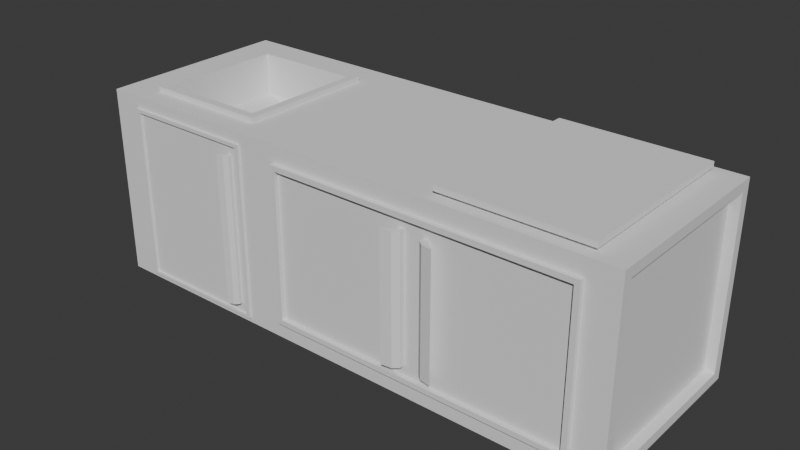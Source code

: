 # Source: MeubleCuisine.blend  (saved by Blender 4.0.36; exported with 4.5.12 LTS)
import bpy
from mathutils import Matrix  # noqa: F401  (used for matrix-valued properties, if any)

bpy.ops.wm.read_factory_settings(use_empty=True)
scene = bpy.context.scene
scene.name = 'Scene'

# ---- collections
col_collection = bpy.data.collections.new('Collection'); scene.collection.children.link(col_collection)
col_collection_2 = bpy.data.collections.new('Collection 2'); col_collection.children.link(col_collection_2)

# ---- world
world_world = bpy.data.worlds.new('World'); scene.world = world_world
world_world.use_nodes = True; world_world.node_tree.nodes.clear()
_N = world_world.node_tree.nodes; _L = world_world.node_tree.links
n0 = _N.new('ShaderNodeOutputWorld'); n0.name = 'World Output'; n0.location = (300, 300)
n1 = _N.new('ShaderNodeBackground'); n1.name = 'Background'; n1.location = (10, 300)
n1.inputs[0].default_value = (0.05088, 0.05088, 0.05088, 1.0)
_L.new(n1.outputs[0], n0.inputs[0])
n0.is_active_output = True
world_world.color = (0.05088, 0.05088, 0.05088)
world_world.use_sun_shadow = False
world_world.sun_shadow_jitter_overblur = 0.0

# ---- meshes
me_cube_015 = bpy.data.meshes.new('Cube.015')
me_cube_015.from_pydata([(-2.282, -0.8114, -0.8114), (-2.282, -0.8114, 1.368), (-2.282, 1.412, -0.8114), (-2.282, 1.412, 1.368), (4.986, -0.8681, -0.8681), (4.986, -0.8681, 1.425), (4.986, 1.469, -0.8681), (4.986, 1.469, 1.425), (-1.978, 1.6, -1.0), (-1.796, 1.172, 1.557), (-0.2393, -1.0, -0.7754), (-1.796, -0.7062, 1.557), (-0.1197, 1.172, 1.557), (-0.1879, -1.0, -0.7754), (0.06247, 1.6, -1.0), (-0.1197, -0.7062, 1.557), (-0.1879, -1.0, 1.233), (-0.2393, -1.0, 1.233), (-1.978, 1.6, 1.557), (0.06247, 1.6, 1.557), (-0.2317, -0.5942, 1.622), (-1.684, -0.5942, 1.622), (-1.684, 1.06, 1.622), (-0.2317, 1.06, 1.622), (-0.1197, -0.7062, 1.622), (-1.796, -0.7062, 1.622), (-1.796, 1.172, 1.622), (-0.1197, 1.172, 1.622), (-0.8437, 0.5951, 1.001), (-1.072, 0.5951, 1.001), (-1.072, 0.8289, 0.9902), (-0.8437, 0.8289, 0.9902), (-0.2751, -0.5448, 1.081), (-1.641, -0.5448, 1.081), (-1.641, 1.011, 1.081), (-0.2751, 1.011, 1.081), (-0.7564, -0.4593, 1.049), (-1.159, -0.4593, 1.049), (-1.159, 0.9255, 0.9858), (-0.7564, 0.9255, 0.9858), (-0.8437, 0.5914, 0.921), (-1.072, 0.5914, 0.921), (-1.072, 0.8252, 0.9103), (-0.8437, 0.8252, 0.9103), (0.06247, -1.0, 1.557), (-1.978, -1.0, 1.557), (-1.978, -1.0, -1.0), (0.06247, -1.0, -1.0), (-0.09831, -1.0, 1.357), (-1.817, -1.0, 1.357), (-1.817, -1.0, -0.8994), (-0.09831, -1.0, -0.8994), (-0.1879, -1.044, 1.233), (-0.2393, -1.044, 1.233), (-0.2393, -1.044, -0.7754), (-0.1879, -1.044, -0.7754), (-0.2393, -1.094, 1.233), (-0.2393, -1.094, -0.7754), (-0.2994, -1.075, 1.233), (-0.2994, -1.075, -0.7754), (-0.3335, -1.111, 1.233), (-0.3335, -1.111, -0.7754), (-1.873, -1.0, 1.405), (-0.04234, -1.0, 1.405), (-1.873, -1.0, -0.9386), (-0.04234, -1.0, -0.9386), (-0.09831, -1.031, 1.357), (-1.817, -1.031, 1.357), (-1.817, -1.031, -0.8994), (-0.09831, -1.031, -0.8994), (-1.873, -1.031, 1.405), (-1.873, -1.031, -0.9386), (-0.04234, -1.031, -0.9386), (-0.04234, -1.031, 1.405), (4.541, 1.377, 1.557), (2.76, -1.0, -0.5507), (4.765, 1.6, -1.0), (4.541, -0.7763, 1.557), (2.56, 1.6, -1.0), (2.784, -0.7763, 1.557), (2.784, 1.377, 1.557), (2.561, -1.0, -0.7727), (2.56, 1.6, 1.557), (4.765, 1.6, 1.557), (2.76, -1.0, 1.108), (2.561, -1.0, 1.33), (2.784, 1.377, 1.603), (4.541, 1.377, 1.603), (4.541, -0.7763, 1.603), (2.784, -0.7763, 1.603), (2.7, 1.479, 1.603), (4.625, 1.479, 1.603), (4.625, -0.8786, 1.603), (2.7, -0.8786, 1.603), (2.7, 1.479, 1.675), (4.625, 1.479, 1.675), (4.625, -0.8786, 1.675), (2.7, -0.8786, 1.675), (0.3186, 1.6, -1.0), (2.358, -1.0, 1.129), (0.3186, 1.6, 1.557), (2.358, -1.0, -0.5725), (2.56, -1.0, -1.0), (4.765, -1.0, -1.0), (4.765, -1.0, 1.557), (2.56, -1.0, 1.557), (0.3186, -1.0, -1.0), (0.3186, -1.0, 1.557), (2.432, -1.0, -0.5725), (4.577, -1.0, -0.7727), (4.577, -1.0, 1.33), (2.432, -1.0, 1.129), (0.5063, -1.0, -0.7727), (0.5063, -1.0, 1.33), (2.561, -1.058, -0.7727), (4.577, -1.058, -0.7727), (4.577, -1.058, 1.33), (2.561, -1.058, 1.33), (0.5063, -1.058, -0.7727), (0.5063, -1.058, 1.33), (2.561, -1.058, -0.7041), (4.508, -1.058, -0.7041), (4.508, -1.058, 1.261), (2.561, -1.058, 1.261), (0.575, -1.058, -0.7041), (0.575, -1.058, 1.261), (2.69, -1.0, 1.108), (2.69, -1.0, -0.5507), (0.575, -1.0, -0.7041), (0.575, -1.0, 1.261), (2.561, -1.0, 1.261), (2.561, -1.0, -0.7041), (4.508, -1.0, -0.7041), (4.508, -1.0, 1.261), (2.432, -1.07, 1.129), (2.432, -1.07, -0.5725), (2.358, -1.07, -0.5725), (2.358, -1.07, 1.129), (2.69, -1.07, 1.108), (2.69, -1.07, -0.5507), (2.76, -1.07, -0.5507), (2.76, -1.07, 1.108), (2.358, -1.129, -0.5725), (2.358, -1.129, 1.129), (2.76, -1.129, 1.108), (2.76, -1.129, -0.5507), (2.281, -1.091, 1.129), (2.281, -1.091, -0.5725), (2.836, -1.091, 1.108), (2.836, -1.091, -0.5507), (2.215, -1.15, 1.129), (2.215, -1.15, -0.5725), (2.903, -1.15, 1.108), (2.903, -1.15, -0.5507), (-2.282, 1.6, -1.0), (-2.282, -1.0, -1.0), (-2.282, -1.0, 1.557), (-2.282, 1.6, 1.557), (-2.168, 1.412, -0.8114), (-2.168, -0.8114, -0.8114), (-2.168, -0.8114, 1.368), (-2.168, 1.412, 1.368), (4.986, 1.6, 1.557), (4.986, 1.6, -1.0), (4.986, -1.0, -1.0), (4.986, -1.0, 1.557), (4.855, 1.469, 1.425), (4.855, 1.469, -0.8681), (4.855, -0.8681, -0.8681), (4.855, -0.8681, 1.425)], [], [(0, 1, 160, 159), (76, 83, 162, 163), (5, 4, 168, 169), (46, 45, 156, 155), (76, 163, 164, 103), (18, 157, 156, 45), (15, 12, 27, 24), (154, 8, 46, 155), (13, 16, 52, 55), (154, 157, 18, 8), (106, 107, 44, 47), (100, 19, 44, 107), (8, 14, 47, 46), (8, 18, 19, 14), (15, 11, 45, 44), (11, 9, 18, 45), (9, 12, 19, 18), (12, 15, 44, 19), (20, 23, 35, 32), (9, 11, 25, 26), (12, 9, 26, 27), (11, 15, 24, 25), (20, 21, 25, 24), (21, 22, 26, 25), (22, 23, 27, 26), (23, 20, 24, 27), (31, 30, 42, 43), (22, 21, 33, 34), (23, 22, 34, 35), (21, 20, 32, 33), (36, 37, 33, 32), (37, 38, 34, 33), (38, 39, 35, 34), (39, 36, 32, 35), (28, 29, 37, 36), (29, 30, 38, 37), (30, 31, 39, 38), (31, 28, 36, 39), (43, 42, 41, 40), (29, 28, 40, 41), (28, 31, 43, 40), (30, 29, 41, 42), (62, 63, 44, 45), (64, 62, 45, 46), (65, 64, 46, 47), (63, 65, 47, 44), (17, 16, 48, 49), (10, 17, 49, 50), (13, 10, 50, 51), (16, 13, 51, 48), (54, 55, 57), (17, 10, 54, 53), (10, 13, 55, 54), (16, 17, 53, 52), (52, 53, 56), (55, 52, 56, 57), (53, 54, 59, 58), (58, 59, 61, 60), (54, 57, 61, 59), (57, 56, 60, 61), (56, 53, 58, 60), (64, 65, 72, 71), (49, 48, 66, 67), (63, 62, 70, 73), (51, 50, 68, 69), (66, 69, 72, 73), (69, 68, 71, 72), (68, 67, 70, 71), (67, 66, 73, 70), (48, 51, 69, 66), (50, 49, 67, 68), (62, 64, 71, 70), (65, 63, 73, 72), (162, 83, 104, 165), (164, 165, 104, 103), (78, 76, 103, 102), (78, 82, 83, 76), (98, 100, 82, 78), (98, 78, 102, 106), (79, 77, 88, 89), (99, 101, 136, 137), (80, 74, 83, 82), (74, 77, 104, 83), (77, 79, 105, 104), (79, 80, 82, 105), (86, 89, 93, 90), (74, 80, 86, 87), (80, 79, 89, 86), (77, 74, 87, 88), (93, 92, 96, 97), (88, 87, 91, 92), (89, 88, 92, 93), (87, 86, 90, 91), (95, 94, 97, 96), (91, 90, 94, 95), (90, 93, 97, 94), (92, 91, 95, 96), (14, 98, 106, 47), (14, 19, 100, 98), (82, 100, 107, 105), (127, 75, 140, 139), (109, 81, 102, 103), (110, 109, 103, 104), (85, 110, 104, 105), (81, 112, 106, 102), (113, 85, 105, 107), (112, 113, 107, 106), (133, 132, 121, 122), (129, 130, 123, 125), (110, 85, 117, 116), (132, 131, 120, 121), (113, 112, 118, 119), (131, 128, 124, 120), (121, 120, 114, 115), (122, 121, 115, 116), (123, 122, 116, 117), (120, 124, 118, 114), (125, 123, 117, 119), (124, 125, 119, 118), (112, 81, 114, 118), (128, 129, 125, 124), (81, 109, 115, 114), (130, 133, 122, 123), (85, 113, 119, 117), (109, 110, 116, 115), (111, 108, 131, 130), (108, 101, 128, 131), (99, 111, 130, 129), (101, 99, 129, 128), (127, 126, 130, 131), (75, 127, 131, 132), (84, 75, 132, 133), (126, 84, 133, 130), (135, 134, 143, 142), (138, 139, 145, 144), (101, 108, 135, 136), (75, 84, 141, 140), (126, 127, 139, 138), (111, 99, 137, 134), (84, 126, 138, 141), (108, 111, 134, 135), (134, 137, 143), (141, 138, 144), (139, 140, 145), (142, 143, 150, 151), (136, 135, 142), (145, 140, 149, 153), (146, 147, 151, 150), (149, 148, 152, 153), (140, 141, 148, 149), (143, 137, 146, 150), (144, 145, 153, 152), (136, 142, 151, 147), (141, 144, 152, 148), (137, 136, 147, 146), (0, 2, 154, 155), (1, 0, 155, 156), (3, 1, 156, 157), (2, 3, 157, 154), (159, 160, 161, 158), (1, 3, 161, 160), (2, 0, 159, 158), (3, 2, 158, 161), (7, 6, 163, 162), (6, 4, 164, 163), (5, 7, 162, 165), (4, 5, 165, 164), (167, 166, 169, 168), (4, 6, 167, 168), (7, 5, 169, 166), (6, 7, 166, 167)])
_uv = me_cube_015.uv_layers.new(name='UVMap')
_uv.uv.foreach_set('vector', [0.238, 0.8135, 0.238, 0.6286, 0.2465, 0.6286, 0.2465, 0.8135, 0.9032, 0.02053, 0.6863, 0.02053, 0.6863, 0.004048, 0.9032, 0.004048, 0.2044, 0.6286, 0.2044, 0.8231, 0.1946, 0.8231, 0.1946, 0.6286, 0.6782, 0.02342, 0.4614, 0.02342, 0.4614, 0.004048, 0.6782, 0.004048, 0.2246, 0.6017, 0.2246, 0.6205, 0.004048, 0.6205, 0.004048, 0.6017, 0.4533, 0.5947, 0.4533, 0.6205, 0.2327, 0.6205, 0.2327, 0.5947, 0.7701, 0.6614, 0.7701, 0.7663, 0.7647, 0.7663, 0.7647, 0.6614, 0.2246, 0.004048, 0.2246, 0.02978, 0.004048, 0.02978, 0.004048, 0.004048, 0.6592, 0.1377, 0.4889, 0.1377, 0.4889, 0.1353, 0.6592, 0.1353, 0.9032, 0.5463, 0.6863, 0.5463, 0.6863, 0.5237, 0.9032, 0.5237, 0.6782, 0.1701, 0.4614, 0.1701, 0.4614, 0.1537, 0.6782, 0.1537, 0.4533, 0.3999, 0.4533, 0.4217, 0.2327, 0.4217, 0.2327, 0.3999, 0.2246, 0.02978, 0.2246, 0.2029, 0.004048, 0.2029, 0.004048, 0.02978, 0.9032, 0.5237, 0.6863, 0.5237, 0.6863, 0.3714, 0.9032, 0.3714, 0.2576, 0.4371, 0.2576, 0.5793, 0.2327, 0.5947, 0.2327, 0.4217, 0.2576, 0.5793, 0.417, 0.5793, 0.4533, 0.5947, 0.2327, 0.5947, 0.417, 0.5793, 0.417, 0.4371, 0.4533, 0.4217, 0.4533, 0.5947, 0.417, 0.4371, 0.2576, 0.4371, 0.2327, 0.4217, 0.4533, 0.4217, 0.236, 0.9656, 0.236, 0.8253, 0.2819, 0.8294, 0.2819, 0.9614, 0.9221, 0.5544, 0.9221, 0.7137, 0.9167, 0.7137, 0.9167, 0.5544, 0.218, 0.828, 0.218, 0.9531, 0.2125, 0.9531, 0.2125, 0.828, 0.7701, 0.5544, 0.7701, 0.6614, 0.7647, 0.6614, 0.7647, 0.5544, 0.4227, 0.8461, 0.2995, 0.8461, 0.29, 0.8366, 0.4322, 0.8366, 0.2995, 0.8461, 0.2995, 0.9865, 0.29, 0.996, 0.29, 0.8366, 0.2995, 0.9865, 0.4227, 0.9865, 0.4322, 0.996, 0.29, 0.996, 0.4227, 0.9865, 0.4227, 0.8461, 0.4322, 0.8366, 0.4322, 0.996, 0.1946, 0.8588, 0.1951, 0.8443, 0.2019, 0.8443, 0.2014, 0.8589, 0.8225, 0.6468, 0.8225, 0.5544, 0.8683, 0.5599, 0.8683, 0.6468, 0.8225, 0.7395, 0.8225, 0.6468, 0.8683, 0.6468, 0.8683, 0.734, 0.128, 0.945, 0.128, 0.8366, 0.1738, 0.8419, 0.1738, 0.9438, 0.07906, 0.8439, 0.04487, 0.8439, 0.004048, 0.8366, 0.1199, 0.8366, 0.04487, 0.8439, 0.04487, 0.9615, 0.004049, 0.9686, 0.004048, 0.8366, 0.04487, 0.9615, 0.07906, 0.9615, 0.1199, 0.9686, 0.004049, 0.9686, 0.07906, 0.9615, 0.07906, 0.8439, 0.1199, 0.8366, 0.1199, 0.9686, 0.07165, 0.9334, 0.05228, 0.9334, 0.04487, 0.8439, 0.07906, 0.8439, 0.05228, 0.9334, 0.05228, 0.9533, 0.04487, 0.9615, 0.04487, 0.8439, 0.05228, 0.9533, 0.07165, 0.9533, 0.07906, 0.9615, 0.04487, 0.9615, 0.07165, 0.9533, 0.07165, 0.9334, 0.07906, 0.8439, 0.07906, 0.9615, 0.5305, 0.8699, 0.5112, 0.8699, 0.5112, 0.8501, 0.5305, 0.8501, 0.8225, 0.7648, 0.8225, 0.7478, 0.8293, 0.7476, 0.8293, 0.7647, 0.5454, 0.8501, 0.5454, 0.8699, 0.5386, 0.8699, 0.5386, 0.8501, 0.1951, 0.8443, 0.1946, 0.8312, 0.2014, 0.8312, 0.2019, 0.8443, 0.4742, 0.03011, 0.4742, 0.147, 0.4614, 0.1537, 0.4614, 0.02342, 0.673, 0.03011, 0.4742, 0.03011, 0.4614, 0.02342, 0.6782, 0.02342, 0.673, 0.147, 0.673, 0.03011, 0.6782, 0.02342, 0.6782, 0.1537, 0.4742, 0.147, 0.673, 0.147, 0.6782, 0.1537, 0.4614, 0.1537, 0.4889, 0.1345, 0.4889, 0.1377, 0.4784, 0.1435, 0.4784, 0.03369, 0.6592, 0.1345, 0.4889, 0.1345, 0.4784, 0.03369, 0.6697, 0.03369, 0.6592, 0.1377, 0.6592, 0.1345, 0.6697, 0.03369, 0.6697, 0.1435, 0.4889, 0.1377, 0.6592, 0.1377, 0.6697, 0.1435, 0.4784, 0.1435, 0.8407, 0.7571, 0.8374, 0.7599, 0.838, 0.7539, 0.9086, 0.5544, 0.9086, 0.7247, 0.9048, 0.7247, 0.9048, 0.5544, 0.8431, 0.7599, 0.8398, 0.7628, 0.8374, 0.7599, 0.8407, 0.7571, 0.8545, 0.7628, 0.8512, 0.7599, 0.8537, 0.7571, 0.857, 0.7599, 0.857, 0.7599, 0.8537, 0.7571, 0.8564, 0.7539, 0.6592, 0.1353, 0.4889, 0.1353, 0.4889, 0.1292, 0.6592, 0.1292, 0.9146, 0.1825, 0.9146, 0.3528, 0.9113, 0.3528, 0.9113, 0.1825, 0.9144, 0.004048, 0.9144, 0.1744, 0.9113, 0.1744, 0.9113, 0.004062, 0.8407, 0.7571, 0.838, 0.7539, 0.8431, 0.7476, 0.8429, 0.7518, 0.6592, 0.1292, 0.4889, 0.1292, 0.4889, 0.1223, 0.6592, 0.1223, 0.8564, 0.7539, 0.8537, 0.7571, 0.8514, 0.7518, 0.8512, 0.7476, 0.9253, 0.1825, 0.9253, 0.3378, 0.9227, 0.3378, 0.9227, 0.1825, 0.9329, 0.5544, 0.9329, 0.7002, 0.9302, 0.7002, 0.9302, 0.5544, 0.9251, 0.004048, 0.9251, 0.1594, 0.9225, 0.1594, 0.9225, 0.004048, 0.927, 0.3609, 0.927, 0.5067, 0.9243, 0.5067, 0.9243, 0.3609, 0.4784, 0.1417, 0.6697, 0.1417, 0.673, 0.1453, 0.4742, 0.1453, 0.6697, 0.1417, 0.6697, 0.03193, 0.673, 0.02836, 0.673, 0.1453, 0.6697, 0.03193, 0.4784, 0.03193, 0.4742, 0.02836, 0.673, 0.02836, 0.4784, 0.03193, 0.4784, 0.1417, 0.4742, 0.1453, 0.4742, 0.02836, 0.2152, 0.6286, 0.2152, 0.8199, 0.2125, 0.8199, 0.2125, 0.6286, 0.6697, 0.03369, 0.4784, 0.03369, 0.4784, 0.03193, 0.6697, 0.03193, 0.7951, 0.5544, 0.7951, 0.7532, 0.7925, 0.7532, 0.7925, 0.5544, 0.673, 0.147, 0.4742, 0.147, 0.4742, 0.1453, 0.673, 0.1453, 0.4533, 0.004048, 0.4533, 0.02278, 0.2327, 0.02278, 0.2327, 0.004049, 0.6782, 0.4681, 0.4614, 0.4681, 0.4614, 0.454, 0.6782, 0.454, 0.2246, 0.4147, 0.2246, 0.6017, 0.004048, 0.6017, 0.004048, 0.4147, 0.9032, 0.1851, 0.6863, 0.1851, 0.6863, 0.02053, 0.9032, 0.02053, 0.9032, 0.3523, 0.6863, 0.3523, 0.6863, 0.1851, 0.9032, 0.1851, 0.2246, 0.2246, 0.2246, 0.4147, 0.004048, 0.4147, 0.004048, 0.2246, 0.7566, 0.5544, 0.7566, 0.6666, 0.7527, 0.6666, 0.7527, 0.5544, 0.9392, 0.004048, 0.9392, 0.1484, 0.9332, 0.1484, 0.9332, 0.004048, 0.4343, 0.1908, 0.4343, 0.04176, 0.4533, 0.02278, 0.4533, 0.2098, 0.4343, 0.04176, 0.2517, 0.04176, 0.2327, 0.02278, 0.4533, 0.02278, 0.2517, 0.04176, 0.2517, 0.1908, 0.2327, 0.2098, 0.2327, 0.02278, 0.2517, 0.1908, 0.4343, 0.1908, 0.4533, 0.2098, 0.2327, 0.2098, 0.1602, 0.8199, 0.1602, 0.6372, 0.1673, 0.6286, 0.1673, 0.8285, 0.9519, 0.3609, 0.9519, 0.492, 0.948, 0.492, 0.948, 0.3609, 0.2299, 0.6286, 0.2299, 0.8112, 0.226, 0.8112, 0.226, 0.6286, 0.7566, 0.6666, 0.7566, 0.7868, 0.7527, 0.7868, 0.7527, 0.6666, 0.7446, 0.5544, 0.7446, 0.6773, 0.7384, 0.6773, 0.7384, 0.5544, 0.01113, 0.6372, 0.01113, 0.8199, 0.004048, 0.8285, 0.004048, 0.6286, 0.1602, 0.6372, 0.01113, 0.6372, 0.004048, 0.6286, 0.1673, 0.6286, 0.01113, 0.8199, 0.1602, 0.8199, 0.1673, 0.8285, 0.004048, 0.8285, 0.4533, 0.8285, 0.29, 0.8285, 0.29, 0.6286, 0.4533, 0.6286, 0.9471, 0.5544, 0.9471, 0.698, 0.941, 0.698, 0.941, 0.5544, 0.7844, 0.5544, 0.7844, 0.7544, 0.7782, 0.7544, 0.7782, 0.5544, 0.7446, 0.6773, 0.7446, 0.8089, 0.7384, 0.8089, 0.7384, 0.6773, 0.2246, 0.2029, 0.2246, 0.2246, 0.004048, 0.2246, 0.004048, 0.2029, 0.9032, 0.3714, 0.6863, 0.3714, 0.6863, 0.3523, 0.9032, 0.3523, 0.4533, 0.2098, 0.4533, 0.3999, 0.2327, 0.3999, 0.2327, 0.2098, 0.4825, 0.8717, 0.4781, 0.8676, 0.4822, 0.8633, 0.4866, 0.8674, 0.659, 0.442, 0.659, 0.3132, 0.6782, 0.3132, 0.6782, 0.454, 0.4806, 0.442, 0.659, 0.442, 0.6782, 0.454, 0.4614, 0.454, 0.4806, 0.3132, 0.4806, 0.442, 0.4614, 0.454, 0.4614, 0.3132, 0.659, 0.3132, 0.659, 0.1821, 0.6782, 0.1701, 0.6782, 0.3132, 0.4806, 0.1821, 0.4806, 0.3132, 0.4614, 0.3132, 0.4614, 0.1701, 0.659, 0.1821, 0.4806, 0.1821, 0.4614, 0.1701, 0.6782, 0.1701, 0.9163, 0.3609, 0.9163, 0.5276, 0.9113, 0.5276, 0.9113, 0.3609, 0.7303, 0.5544, 0.7303, 0.7228, 0.7254, 0.7228, 0.7254, 0.5544, 0.6913, 0.5544, 0.6913, 0.7254, 0.6863, 0.7254, 0.6863, 0.5544, 0.7173, 0.5544, 0.7173, 0.7196, 0.7124, 0.7196, 0.7124, 0.5544, 0.8967, 0.5544, 0.8967, 0.7327, 0.8918, 0.7327, 0.8918, 0.5544, 0.7173, 0.7196, 0.7173, 0.888, 0.7124, 0.888, 0.7124, 0.7196, 0.6531, 0.4344, 0.6531, 0.31, 0.659, 0.31, 0.659, 0.4388, 0.4865, 0.4344, 0.6531, 0.4344, 0.659, 0.4388, 0.4806, 0.4388, 0.4865, 0.31, 0.4865, 0.4344, 0.4806, 0.4388, 0.4806, 0.31, 0.6531, 0.31, 0.6531, 0.1832, 0.659, 0.1788, 0.659, 0.31, 0.4865, 0.1832, 0.4865, 0.31, 0.4806, 0.31, 0.4806, 0.1788, 0.6531, 0.1832, 0.4865, 0.1832, 0.4806, 0.1788, 0.659, 0.1788, 0.7043, 0.5544, 0.7043, 0.7286, 0.6994, 0.7286, 0.6994, 0.5544, 0.6531, 0.1865, 0.4865, 0.1865, 0.4865, 0.1832, 0.6531, 0.1832, 0.7043, 0.7286, 0.7043, 0.8997, 0.6994, 0.8997, 0.6994, 0.7286, 0.7303, 0.7228, 0.7303, 0.888, 0.7254, 0.888, 0.7254, 0.7228, 0.6913, 0.7254, 0.6913, 0.8997, 0.6863, 0.8997, 0.6863, 0.7254, 0.659, 0.442, 0.4806, 0.442, 0.4806, 0.4388, 0.659, 0.4388, 0.4976, 0.305, 0.642, 0.305, 0.6531, 0.3132, 0.4865, 0.3132, 0.642, 0.305, 0.642, 0.3003, 0.6531, 0.1865, 0.6531, 0.3132, 0.4976, 0.3003, 0.4976, 0.305, 0.4865, 0.3132, 0.4865, 0.1865, 0.642, 0.3003, 0.4976, 0.3003, 0.4865, 0.1865, 0.6531, 0.1865, 0.6401, 0.3215, 0.4995, 0.3215, 0.4865, 0.3132, 0.6531, 0.3132, 0.6401, 0.326, 0.6401, 0.3215, 0.6531, 0.3132, 0.6531, 0.4376, 0.4995, 0.326, 0.6401, 0.326, 0.6531, 0.4376, 0.4865, 0.4376, 0.4995, 0.3215, 0.4995, 0.326, 0.4865, 0.4376, 0.4865, 0.3132, 0.642, 0.3011, 0.4976, 0.3011, 0.4976, 0.2931, 0.642, 0.2931, 0.9515, 0.1825, 0.9515, 0.3232, 0.9465, 0.3231, 0.9465, 0.1825, 0.449, 0.8542, 0.4444, 0.8585, 0.4403, 0.8542, 0.4449, 0.8498, 0.6401, 0.326, 0.4995, 0.326, 0.4995, 0.3221, 0.6401, 0.3221, 0.9575, 0.1825, 0.9575, 0.3232, 0.9515, 0.3232, 0.9515, 0.1825, 0.4659, 0.872, 0.4614, 0.8676, 0.4655, 0.8633, 0.47, 0.8676, 0.5031, 0.8676, 0.4988, 0.8717, 0.4947, 0.8674, 0.499, 0.8633, 0.642, 0.305, 0.4976, 0.305, 0.4976, 0.3011, 0.642, 0.3011, 0.47, 0.8676, 0.4655, 0.8633, 0.4689, 0.8596, 0.499, 0.8633, 0.4947, 0.8674, 0.4955, 0.8596, 0.4866, 0.8674, 0.4822, 0.8633, 0.4857, 0.8596, 0.642, 0.2931, 0.4976, 0.2931, 0.4976, 0.2828, 0.642, 0.2828, 0.4449, 0.8498, 0.4403, 0.8542, 0.4414, 0.8462, 0.4857, 0.8596, 0.4822, 0.8633, 0.4788, 0.8576, 0.4781, 0.8501, 0.9384, 0.1825, 0.9384, 0.3268, 0.9334, 0.3269, 0.9334, 0.1825, 0.745, 0.9577, 0.745, 0.817, 0.7523, 0.817, 0.7523, 0.9577, 0.7384, 0.9577, 0.7384, 0.817, 0.745, 0.817, 0.745, 0.9577, 0.4689, 0.8596, 0.4655, 0.8633, 0.462, 0.8576, 0.4614, 0.8501, 0.9552, 0.004048, 0.9552, 0.1447, 0.9473, 0.1447, 0.9473, 0.004048, 0.4449, 0.8498, 0.4414, 0.8462, 0.449, 0.8366, 0.4483, 0.8441, 0.499, 0.8633, 0.4955, 0.8596, 0.5031, 0.8501, 0.5024, 0.8576, 0.9399, 0.3609, 0.9399, 0.5052, 0.9351, 0.5052, 0.9351, 0.3609, 0.6623, 0.826, 0.6623, 0.6374, 0.6782, 0.6214, 0.6782, 0.842, 0.4774, 0.826, 0.6623, 0.826, 0.6782, 0.842, 0.4614, 0.842, 0.4774, 0.6374, 0.4774, 0.826, 0.4614, 0.842, 0.4614, 0.6214, 0.6623, 0.6374, 0.4774, 0.6374, 0.4614, 0.6214, 0.6782, 0.6214, 0.9496, 0.963, 0.7647, 0.963, 0.7647, 0.7744, 0.9496, 0.7744, 0.2819, 0.6286, 0.2819, 0.8172, 0.2723, 0.8172, 0.2723, 0.6286, 0.2546, 0.8171, 0.2546, 0.6286, 0.2642, 0.6286, 0.2642, 0.8171, 0.8837, 0.5544, 0.8837, 0.7393, 0.8764, 0.7393, 0.8764, 0.5544, 0.4725, 0.6059, 0.6671, 0.6059, 0.6782, 0.6133, 0.4614, 0.6133, 0.6671, 0.6059, 0.6671, 0.4755, 0.6782, 0.4681, 0.6782, 0.6133, 0.4725, 0.4755, 0.4725, 0.6059, 0.4614, 0.6133, 0.4614, 0.4681, 0.6671, 0.4755, 0.4725, 0.4755, 0.4614, 0.4681, 0.6782, 0.4681, 0.6671, 0.5975, 0.4725, 0.5975, 0.4725, 0.4671, 0.6671, 0.4671, 0.1865, 0.6286, 0.1865, 0.8268, 0.1754, 0.8268, 0.1754, 0.6286, 0.8032, 0.7526, 0.8032, 0.5544, 0.8144, 0.5544, 0.8144, 0.7526, 0.6671, 0.6059, 0.4725, 0.6059, 0.4725, 0.5975, 0.6671, 0.5975])
me_cube_015.materials.append(None)
me_cube_015.update()

# ---- objects
ob_cuisine_meuble = bpy.data.objects.new('Cuisine_Meuble', me_cube_015)

# ---- transforms, parenting, visibility, modifiers, constraints
ob_cuisine_meuble.location = (0.0, 0.0, 0.0)
ob_cuisine_meuble.scale = (1.254, 1.254, 1.254)

# ---- collection membership
col_collection_2.objects.link(ob_cuisine_meuble)

# ---- scene / render settings (as saved in the file)
scene.frame_start = 1; scene.frame_end = 250; scene.frame_set(1)
scene.render.engine = 'BLENDER_EEVEE_NEXT'
scene.cycles.sampling_pattern = 'TABULATED_SOBOL'
bpy.context.view_layer.update()

# ---- added for rendering (the .blend has no active camera and no usable light): camera, sun
cam_auto = bpy.data.cameras.new('AutoCamera')
cam_auto.lens = 50.0
cam_auto.sensor_width = 36.0
cam_auto.clip_end = 1000.0
ob_auto_camera = bpy.data.objects.new('AutoCamera', cam_auto)
scene.collection.objects.link(ob_auto_camera)
ob_auto_camera.location = (11.2277, -11.1565, 8.04939)
ob_auto_camera.rotation_euler = (1.09748, -7.21219e-08, 0.694738)
scene.camera = ob_auto_camera
light_auto_sun = bpy.data.lights.new('AutoSun', 'SUN')
light_auto_sun.energy = 3.0
light_auto_sun.angle = 0.0523599
ob_auto_sun = bpy.data.objects.new('AutoSun', light_auto_sun)
scene.collection.objects.link(ob_auto_sun)
ob_auto_sun.rotation_euler = (0.872665, 0.174533, 0.523599)
bpy.context.view_layer.update()

